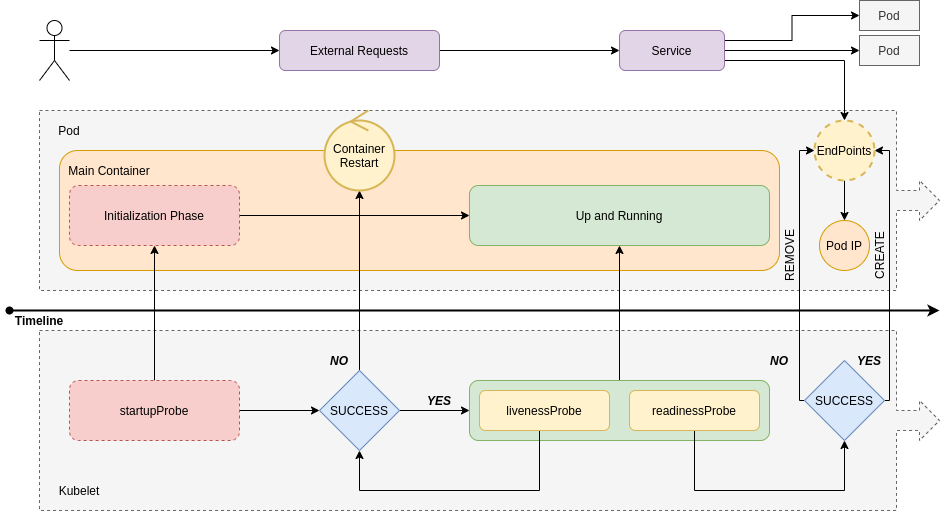

The diagram above was exported from draw.io. Its source (the exported page's mxGraphModel, read from the mxfile embedded in the PNG):
<mxGraphModel dx="1211" dy="597" grid="1" gridSize="10" guides="1" tooltips="1" connect="1" arrows="1" fold="1" page="1" pageScale="1" pageWidth="850" pageHeight="1100" math="0" shadow="0">
  <root>
    <mxCell id="0" />
    <mxCell id="1" parent="0" />
    <mxCell id="dHm-72_i-kxrzZ2rpi3k-52" value="" style="html=1;shadow=0;dashed=1;align=center;verticalAlign=middle;shape=mxgraph.arrows2.calloutArrow;dy=10;dx=20;notch=857;arrowHead=10;fillColor=#f5f5f5;strokeColor=#666666;fontColor=#333333;" parent="1" vertex="1">
      <mxGeometry x="40" y="340" width="900" height="180" as="geometry" />
    </mxCell>
    <mxCell id="dHm-72_i-kxrzZ2rpi3k-1" value="" style="endArrow=classic;html=1;strokeWidth=2;startArrow=oval;startFill=1;" parent="1" edge="1">
      <mxGeometry width="50" height="50" relative="1" as="geometry">
        <mxPoint x="10" y="320" as="sourcePoint" />
        <mxPoint x="940" y="320" as="targetPoint" />
      </mxGeometry>
    </mxCell>
    <mxCell id="dHm-72_i-kxrzZ2rpi3k-2" value="&lt;b&gt;Timeline&lt;/b&gt;" style="text;html=1;strokeColor=none;fillColor=none;align=center;verticalAlign=middle;whiteSpace=wrap;rounded=0;" parent="1" vertex="1">
      <mxGeometry x="10" y="320" width="60" height="20" as="geometry" />
    </mxCell>
    <mxCell id="dHm-72_i-kxrzZ2rpi3k-11" value="" style="html=1;shadow=0;dashed=1;align=center;verticalAlign=middle;shape=mxgraph.arrows2.calloutArrow;dy=10;dx=20;notch=857;arrowHead=10;fillColor=#f5f5f5;strokeColor=#666666;fontColor=#333333;" parent="1" vertex="1">
      <mxGeometry x="40" y="120" width="900" height="180" as="geometry" />
    </mxCell>
    <mxCell id="dHm-72_i-kxrzZ2rpi3k-12" value="Pod" style="text;html=1;strokeColor=none;fillColor=none;align=center;verticalAlign=middle;whiteSpace=wrap;rounded=0;" parent="1" vertex="1">
      <mxGeometry x="50" y="130" width="40" height="20" as="geometry" />
    </mxCell>
    <mxCell id="dHm-72_i-kxrzZ2rpi3k-13" value="" style="rounded=1;whiteSpace=wrap;html=1;fillColor=#ffe6cc;strokeColor=#d79b00;" parent="1" vertex="1">
      <mxGeometry x="60" y="160" width="720" height="120" as="geometry" />
    </mxCell>
    <mxCell id="dHm-72_i-kxrzZ2rpi3k-14" value="Main Container" style="text;html=1;strokeColor=none;fillColor=none;align=center;verticalAlign=middle;whiteSpace=wrap;rounded=0;" parent="1" vertex="1">
      <mxGeometry x="60" y="170" width="100" height="20" as="geometry" />
    </mxCell>
    <mxCell id="dHm-72_i-kxrzZ2rpi3k-17" style="edgeStyle=orthogonalEdgeStyle;rounded=0;orthogonalLoop=1;jettySize=auto;html=1;exitX=1;exitY=0.5;exitDx=0;exitDy=0;entryX=0;entryY=0.5;entryDx=0;entryDy=0;fillColor=#1A1A1A;" parent="1" source="dHm-72_i-kxrzZ2rpi3k-15" target="dHm-72_i-kxrzZ2rpi3k-16" edge="1">
      <mxGeometry relative="1" as="geometry" />
    </mxCell>
    <mxCell id="dHm-72_i-kxrzZ2rpi3k-15" value="Initialization Phase" style="rounded=1;whiteSpace=wrap;html=1;fillColor=#f8cecc;strokeColor=#b85450;dashed=1;" parent="1" vertex="1">
      <mxGeometry x="70" y="195" width="170" height="60" as="geometry" />
    </mxCell>
    <mxCell id="dHm-72_i-kxrzZ2rpi3k-16" value="Up and Running" style="rounded=1;whiteSpace=wrap;html=1;fillColor=#d5e8d4;strokeColor=#82b366;" parent="1" vertex="1">
      <mxGeometry x="470" y="195" width="300" height="60" as="geometry" />
    </mxCell>
    <mxCell id="dHm-72_i-kxrzZ2rpi3k-28" style="edgeStyle=orthogonalEdgeStyle;rounded=0;orthogonalLoop=1;jettySize=auto;html=1;fillColor=#1A1A1A;" parent="1" source="dHm-72_i-kxrzZ2rpi3k-24" target="dHm-72_i-kxrzZ2rpi3k-27" edge="1">
      <mxGeometry relative="1" as="geometry" />
    </mxCell>
    <mxCell id="dHm-72_i-kxrzZ2rpi3k-37" style="edgeStyle=orthogonalEdgeStyle;rounded=0;orthogonalLoop=1;jettySize=auto;html=1;strokeWidth=1;fillColor=#1A1A1A;" parent="1" source="dHm-72_i-kxrzZ2rpi3k-24" target="dHm-72_i-kxrzZ2rpi3k-36" edge="1">
      <mxGeometry relative="1" as="geometry" />
    </mxCell>
    <mxCell id="dHm-72_i-kxrzZ2rpi3k-24" value="SUCCESS" style="rhombus;whiteSpace=wrap;html=1;fillColor=#dae8fc;strokeColor=#6c8ebf;" parent="1" vertex="1">
      <mxGeometry x="320" y="380" width="80" height="80" as="geometry" />
    </mxCell>
    <mxCell id="dHm-72_i-kxrzZ2rpi3k-26" style="edgeStyle=orthogonalEdgeStyle;rounded=0;orthogonalLoop=1;jettySize=auto;html=1;entryX=0;entryY=0.5;entryDx=0;entryDy=0;fillColor=#1A1A1A;" parent="1" source="dHm-72_i-kxrzZ2rpi3k-25" target="dHm-72_i-kxrzZ2rpi3k-24" edge="1">
      <mxGeometry relative="1" as="geometry" />
    </mxCell>
    <mxCell id="dHm-72_i-kxrzZ2rpi3k-30" style="edgeStyle=orthogonalEdgeStyle;rounded=0;orthogonalLoop=1;jettySize=auto;html=1;entryX=0.5;entryY=1;entryDx=0;entryDy=0;strokeWidth=1;fillColor=#1A1A1A;" parent="1" source="dHm-72_i-kxrzZ2rpi3k-25" target="dHm-72_i-kxrzZ2rpi3k-15" edge="1">
      <mxGeometry relative="1" as="geometry" />
    </mxCell>
    <mxCell id="dHm-72_i-kxrzZ2rpi3k-25" value="startupProbe" style="rounded=1;whiteSpace=wrap;html=1;fillColor=#f8cecc;strokeColor=#b85450;dashed=1;" parent="1" vertex="1">
      <mxGeometry x="70" y="390" width="170" height="60" as="geometry" />
    </mxCell>
    <mxCell id="dHm-72_i-kxrzZ2rpi3k-31" style="edgeStyle=orthogonalEdgeStyle;rounded=0;orthogonalLoop=1;jettySize=auto;html=1;entryX=0.5;entryY=1;entryDx=0;entryDy=0;strokeWidth=1;fillColor=#1A1A1A;" parent="1" source="dHm-72_i-kxrzZ2rpi3k-27" target="dHm-72_i-kxrzZ2rpi3k-16" edge="1">
      <mxGeometry relative="1" as="geometry" />
    </mxCell>
    <mxCell id="dHm-72_i-kxrzZ2rpi3k-27" value="" style="rounded=1;whiteSpace=wrap;html=1;fillColor=#d5e8d4;strokeColor=#82b366;" parent="1" vertex="1">
      <mxGeometry x="470" y="390" width="300" height="60" as="geometry" />
    </mxCell>
    <mxCell id="dHm-72_i-kxrzZ2rpi3k-34" value="&lt;b&gt;&lt;i&gt;YES&lt;/i&gt;&lt;/b&gt;" style="text;html=1;strokeColor=none;fillColor=none;align=center;verticalAlign=middle;whiteSpace=wrap;rounded=0;" parent="1" vertex="1">
      <mxGeometry x="420" y="400" width="40" height="20" as="geometry" />
    </mxCell>
    <mxCell id="dHm-72_i-kxrzZ2rpi3k-36" value="Container&lt;br&gt;Restart" style="ellipse;shape=umlControl;whiteSpace=wrap;html=1;fillColor=#fff2cc;strokeColor=#d6b656;strokeWidth=2;" parent="1" vertex="1">
      <mxGeometry x="325" y="120" width="70" height="80" as="geometry" />
    </mxCell>
    <mxCell id="dHm-72_i-kxrzZ2rpi3k-38" value="&lt;b&gt;&lt;i&gt;NO&lt;/i&gt;&lt;/b&gt;" style="text;html=1;strokeColor=none;fillColor=none;align=center;verticalAlign=middle;whiteSpace=wrap;rounded=0;" parent="1" vertex="1">
      <mxGeometry x="320" y="360" width="40" height="20" as="geometry" />
    </mxCell>
    <mxCell id="dHm-72_i-kxrzZ2rpi3k-41" style="edgeStyle=orthogonalEdgeStyle;rounded=0;orthogonalLoop=1;jettySize=auto;html=1;exitX=0.5;exitY=1;exitDx=0;exitDy=0;entryX=0.5;entryY=1;entryDx=0;entryDy=0;strokeWidth=1;fillColor=#1A1A1A;" parent="1" source="dHm-72_i-kxrzZ2rpi3k-39" target="dHm-72_i-kxrzZ2rpi3k-24" edge="1">
      <mxGeometry relative="1" as="geometry">
        <Array as="points">
          <mxPoint x="540" y="440" />
          <mxPoint x="540" y="500" />
          <mxPoint x="360" y="500" />
        </Array>
      </mxGeometry>
    </mxCell>
    <mxCell id="dHm-72_i-kxrzZ2rpi3k-39" value="livenessProbe" style="rounded=1;whiteSpace=wrap;html=1;strokeWidth=1;fillColor=#fff2cc;strokeColor=#d6b656;" parent="1" vertex="1">
      <mxGeometry x="480" y="400" width="130" height="40" as="geometry" />
    </mxCell>
    <mxCell id="dHm-72_i-kxrzZ2rpi3k-50" style="edgeStyle=orthogonalEdgeStyle;rounded=0;orthogonalLoop=1;jettySize=auto;html=1;exitX=0.5;exitY=1;exitDx=0;exitDy=0;entryX=0.5;entryY=1;entryDx=0;entryDy=0;strokeWidth=1;fillColor=#1A1A1A;" parent="1" source="dHm-72_i-kxrzZ2rpi3k-42" target="dHm-72_i-kxrzZ2rpi3k-43" edge="1">
      <mxGeometry relative="1" as="geometry">
        <Array as="points">
          <mxPoint x="695" y="500" />
          <mxPoint x="845" y="500" />
        </Array>
      </mxGeometry>
    </mxCell>
    <mxCell id="dHm-72_i-kxrzZ2rpi3k-42" value="readinessProbe" style="rounded=1;whiteSpace=wrap;html=1;strokeWidth=1;fillColor=#fff2cc;strokeColor=#d6b656;" parent="1" vertex="1">
      <mxGeometry x="630" y="400" width="130" height="40" as="geometry" />
    </mxCell>
    <mxCell id="V4CeSGbN7_TxUBmLGyFL-5" style="edgeStyle=orthogonalEdgeStyle;rounded=0;orthogonalLoop=1;jettySize=auto;html=1;exitX=1;exitY=0.5;exitDx=0;exitDy=0;entryX=1;entryY=0.5;entryDx=0;entryDy=0;" parent="1" source="dHm-72_i-kxrzZ2rpi3k-43" target="dHm-72_i-kxrzZ2rpi3k-48" edge="1">
      <mxGeometry relative="1" as="geometry">
        <Array as="points">
          <mxPoint x="890" y="410" />
          <mxPoint x="890" y="160" />
        </Array>
      </mxGeometry>
    </mxCell>
    <mxCell id="V4CeSGbN7_TxUBmLGyFL-6" style="edgeStyle=orthogonalEdgeStyle;rounded=0;orthogonalLoop=1;jettySize=auto;html=1;exitX=0;exitY=0.5;exitDx=0;exitDy=0;entryX=0;entryY=0.5;entryDx=0;entryDy=0;" parent="1" source="dHm-72_i-kxrzZ2rpi3k-43" target="dHm-72_i-kxrzZ2rpi3k-48" edge="1">
      <mxGeometry relative="1" as="geometry">
        <Array as="points">
          <mxPoint x="800" y="410" />
          <mxPoint x="800" y="160" />
        </Array>
      </mxGeometry>
    </mxCell>
    <mxCell id="dHm-72_i-kxrzZ2rpi3k-43" value="SUCCESS" style="rhombus;whiteSpace=wrap;html=1;fillColor=#dae8fc;strokeColor=#6c8ebf;" parent="1" vertex="1">
      <mxGeometry x="805" y="370" width="80" height="80" as="geometry" />
    </mxCell>
    <mxCell id="dHm-72_i-kxrzZ2rpi3k-45" value="&lt;b&gt;&lt;i&gt;YES&lt;/i&gt;&lt;/b&gt;" style="text;html=1;strokeColor=none;fillColor=none;align=center;verticalAlign=middle;whiteSpace=wrap;rounded=0;" parent="1" vertex="1">
      <mxGeometry x="850" y="360" width="40" height="20" as="geometry" />
    </mxCell>
    <mxCell id="R9hbOcDoqfqPytPu0Wt6-2" style="edgeStyle=orthogonalEdgeStyle;rounded=0;orthogonalLoop=1;jettySize=auto;html=1;entryX=0.5;entryY=0;entryDx=0;entryDy=0;" edge="1" parent="1" source="dHm-72_i-kxrzZ2rpi3k-48" target="R9hbOcDoqfqPytPu0Wt6-1">
      <mxGeometry relative="1" as="geometry" />
    </mxCell>
    <mxCell id="dHm-72_i-kxrzZ2rpi3k-48" value="EndPoints" style="ellipse;whiteSpace=wrap;html=1;aspect=fixed;strokeWidth=2;fillColor=#fff2cc;strokeColor=#d6b656;dashed=1;" parent="1" vertex="1">
      <mxGeometry x="815" y="130" width="60" height="60" as="geometry" />
    </mxCell>
    <mxCell id="dHm-72_i-kxrzZ2rpi3k-51" value="&lt;b&gt;&lt;i&gt;NO&lt;/i&gt;&lt;/b&gt;" style="text;html=1;strokeColor=none;fillColor=none;align=center;verticalAlign=middle;whiteSpace=wrap;rounded=0;" parent="1" vertex="1">
      <mxGeometry x="760" y="360" width="40" height="20" as="geometry" />
    </mxCell>
    <mxCell id="dHm-72_i-kxrzZ2rpi3k-54" value="Kubelet" style="text;html=1;strokeColor=none;fillColor=none;align=center;verticalAlign=middle;whiteSpace=wrap;rounded=0;" parent="1" vertex="1">
      <mxGeometry x="60" y="490" width="40" height="20" as="geometry" />
    </mxCell>
    <mxCell id="dHm-72_i-kxrzZ2rpi3k-67" style="edgeStyle=orthogonalEdgeStyle;rounded=0;orthogonalLoop=1;jettySize=auto;html=1;exitX=1;exitY=0.5;exitDx=0;exitDy=0;entryX=0;entryY=0.5;entryDx=0;entryDy=0;startArrow=none;startFill=0;strokeWidth=1;fillColor=#1A1A1A;" parent="1" source="dHm-72_i-kxrzZ2rpi3k-55" target="dHm-72_i-kxrzZ2rpi3k-65" edge="1">
      <mxGeometry relative="1" as="geometry" />
    </mxCell>
    <mxCell id="dHm-72_i-kxrzZ2rpi3k-69" style="edgeStyle=orthogonalEdgeStyle;rounded=0;orthogonalLoop=1;jettySize=auto;html=1;entryX=0;entryY=0.5;entryDx=0;entryDy=0;startArrow=none;startFill=0;strokeWidth=1;fillColor=#1A1A1A;exitX=1;exitY=0.25;exitDx=0;exitDy=0;" parent="1" source="dHm-72_i-kxrzZ2rpi3k-55" target="dHm-72_i-kxrzZ2rpi3k-62" edge="1">
      <mxGeometry relative="1" as="geometry" />
    </mxCell>
    <mxCell id="dHm-72_i-kxrzZ2rpi3k-76" style="edgeStyle=orthogonalEdgeStyle;orthogonalLoop=1;jettySize=auto;html=1;exitX=0.5;exitY=1;exitDx=0;exitDy=0;entryX=0.5;entryY=0;entryDx=0;entryDy=0;startArrow=none;startFill=0;strokeWidth=1;fillColor=#1A1A1A;strokeColor=none;rounded=0;" parent="1" source="dHm-72_i-kxrzZ2rpi3k-55" target="dHm-72_i-kxrzZ2rpi3k-48" edge="1">
      <mxGeometry relative="1" as="geometry" />
    </mxCell>
    <mxCell id="dHm-72_i-kxrzZ2rpi3k-78" style="edgeStyle=orthogonalEdgeStyle;rounded=0;orthogonalLoop=1;jettySize=auto;html=1;exitX=1;exitY=0.75;exitDx=0;exitDy=0;entryX=0.5;entryY=0;entryDx=0;entryDy=0;startArrow=none;startFill=0;strokeWidth=1;fillColor=#1A1A1A;" parent="1" source="dHm-72_i-kxrzZ2rpi3k-55" target="dHm-72_i-kxrzZ2rpi3k-48" edge="1">
      <mxGeometry relative="1" as="geometry" />
    </mxCell>
    <mxCell id="dHm-72_i-kxrzZ2rpi3k-55" value="Service" style="rounded=1;whiteSpace=wrap;html=1;strokeWidth=1;fillColor=#e1d5e7;strokeColor=#9673a6;" parent="1" vertex="1">
      <mxGeometry x="620" y="40" width="105" height="40" as="geometry" />
    </mxCell>
    <mxCell id="dHm-72_i-kxrzZ2rpi3k-74" style="edgeStyle=orthogonalEdgeStyle;rounded=0;orthogonalLoop=1;jettySize=auto;html=1;entryX=0;entryY=0.5;entryDx=0;entryDy=0;startArrow=none;startFill=0;strokeWidth=1;fillColor=#1A1A1A;" parent="1" source="dHm-72_i-kxrzZ2rpi3k-60" target="dHm-72_i-kxrzZ2rpi3k-72" edge="1">
      <mxGeometry relative="1" as="geometry" />
    </mxCell>
    <mxCell id="dHm-72_i-kxrzZ2rpi3k-60" value="" style="shape=umlActor;verticalLabelPosition=bottom;verticalAlign=top;html=1;outlineConnect=0;strokeWidth=1;" parent="1" vertex="1">
      <mxGeometry x="40" y="30" width="30" height="60" as="geometry" />
    </mxCell>
    <mxCell id="dHm-72_i-kxrzZ2rpi3k-62" value="Pod" style="rounded=0;whiteSpace=wrap;html=1;strokeWidth=1;fillColor=#f5f5f5;strokeColor=#666666;fontColor=#333333;" parent="1" vertex="1">
      <mxGeometry x="860" y="10" width="60" height="30" as="geometry" />
    </mxCell>
    <mxCell id="dHm-72_i-kxrzZ2rpi3k-65" value="Pod" style="rounded=0;whiteSpace=wrap;html=1;strokeWidth=1;fillColor=#f5f5f5;strokeColor=#666666;fontColor=#333333;" parent="1" vertex="1">
      <mxGeometry x="860" y="45" width="60" height="30" as="geometry" />
    </mxCell>
    <mxCell id="dHm-72_i-kxrzZ2rpi3k-75" style="edgeStyle=orthogonalEdgeStyle;rounded=0;orthogonalLoop=1;jettySize=auto;html=1;startArrow=none;startFill=0;strokeWidth=1;fillColor=#1A1A1A;" parent="1" source="dHm-72_i-kxrzZ2rpi3k-72" target="dHm-72_i-kxrzZ2rpi3k-55" edge="1">
      <mxGeometry relative="1" as="geometry">
        <mxPoint x="790" y="60" as="targetPoint" />
      </mxGeometry>
    </mxCell>
    <mxCell id="dHm-72_i-kxrzZ2rpi3k-72" value="External Requests" style="rounded=1;whiteSpace=wrap;html=1;strokeWidth=1;fillColor=#e1d5e7;strokeColor=#9673a6;" parent="1" vertex="1">
      <mxGeometry x="280" y="40" width="160" height="40" as="geometry" />
    </mxCell>
    <mxCell id="V4CeSGbN7_TxUBmLGyFL-7" value="REMOVE" style="text;html=1;strokeColor=none;fillColor=none;align=center;verticalAlign=middle;whiteSpace=wrap;rounded=0;rotation=-90;" parent="1" vertex="1">
      <mxGeometry x="760" y="255" width="60" height="20" as="geometry" />
    </mxCell>
    <mxCell id="V4CeSGbN7_TxUBmLGyFL-8" value="CREATE" style="text;html=1;strokeColor=none;fillColor=none;align=center;verticalAlign=middle;whiteSpace=wrap;rounded=0;rotation=-90;" parent="1" vertex="1">
      <mxGeometry x="850" y="255" width="60" height="20" as="geometry" />
    </mxCell>
    <mxCell id="R9hbOcDoqfqPytPu0Wt6-1" value="Pod IP" style="ellipse;whiteSpace=wrap;html=1;aspect=fixed;fillColor=#ffe6cc;strokeColor=#d79b00;" vertex="1" parent="1">
      <mxGeometry x="820" y="230" width="50" height="50" as="geometry" />
    </mxCell>
  </root>
</mxGraphModel>